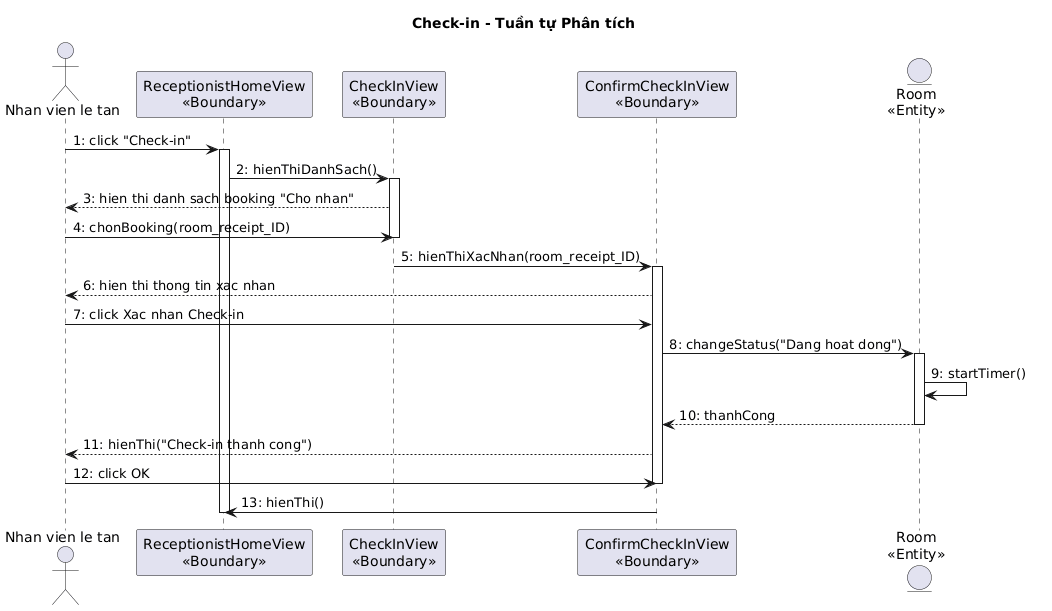

The diagram above was rendered by PlantUML. Its source (embedded in the PNG):
@startuml
title Check-in - Tuần tự Phân tích

actor "Nhan vien le tan" as NV
participant "ReceptionistHomeView\n<<Boundary>>" as Home
participant "CheckInView\n<<Boundary>>" as CheckIn
participant "ConfirmCheckInView\n<<Boundary>>" as Confirm
entity "Room\n<<Entity>>" as Room

NV -> Home : 1: click "Check-in"
activate Home
Home -> CheckIn : 2: hienThiDanhSach()
activate CheckIn
CheckIn --> NV : 3: hien thi danh sach booking "Cho nhan"
NV -> CheckIn : 4: chonBooking(room_receipt_ID)
deactivate CheckIn
CheckIn -> Confirm : 5: hienThiXacNhan(room_receipt_ID)
activate Confirm
Confirm --> NV : 6: hien thi thong tin xac nhan
NV -> Confirm : 7: click Xac nhan Check-in
Confirm -> Room : 8: changeStatus("Dang hoat dong")
activate Room
Room -> Room : 9: startTimer()
Room --> Confirm : 10: thanhCong
deactivate Room
Confirm --> NV : 11: hienThi("Check-in thanh cong")
NV -> Confirm : 12: click OK
deactivate Confirm
Confirm -> Home : 13: hienThi()
deactivate Home
@enduml